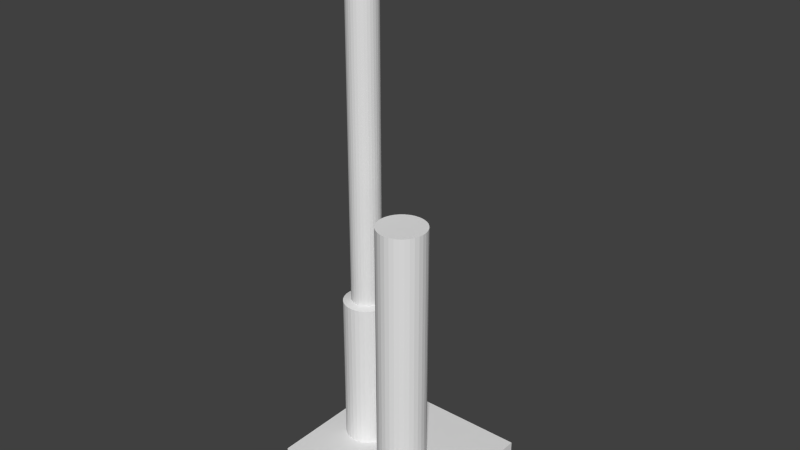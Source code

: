 # Source: laser.blend  (saved by Blender 2.65.0; exported with 4.5.12 LTS)
import bpy
from mathutils import Matrix  # noqa: F401  (used for matrix-valued properties, if any)

bpy.ops.wm.read_factory_settings(use_empty=True)
scene = bpy.context.scene
scene.name = 'Scene'

# ---- collections
col_collection_1 = bpy.data.collections.new('Collection 1'); scene.collection.children.link(col_collection_1)

# ---- world
world_world = bpy.data.worlds.new('World'); scene.world = world_world
world_world.color = (0.05088, 0.05088, 0.05088)
world_world.use_sun_shadow = False
world_world.sun_shadow_jitter_overblur = 0.0
world_world.cycles.sampling_method = 'MANUAL'
world_world.cycles.sample_map_resolution = 256

# ---- meshes
me_laser = bpy.data.meshes.new('laser')
me_laser.from_pydata([(-0.2221, -0.2149, -0.7074), (0.3315, -0.2149, -0.7074), (0.3315, -0.2149, -0.5791), (-0.2221, -0.2149, -0.5791), (-0.2221, 0.2851, -0.7074), (0.3315, 0.2851, -0.7074), (0.3315, 0.2851, -0.5791), (-0.2221, 0.2851, -0.5791), (0.07028, -0.07201, -0.5791), (-0.03097, -0.01663, -0.5791), (-0.04252, -0.02611, -0.5791), (0.0716, -0.08543, -0.5791), (0.1898, -0.1374, -0.5791), (0.1793, -0.143, -0.5791), (0.0761, -0.1003, -0.5791), (0.1645, -0.1475, -0.5791), (0.0834, -0.1139, -0.5791), (0.1491, -0.149, -0.5791), (0.1337, -0.1475, -0.5791), (0.1189, -0.143, -0.5791), (0.1052, -0.1357, -0.5791), (0.09322, -0.1259, -0.5791), (0.2148, -0.1139, -0.5791), (0.2074, -0.1229, -0.5791), (-0.00863, 0.03729, -0.5791), (0.08156, -0.02958, -0.5791), (0.0834, -0.02613, -0.5791), (0.09322, -0.01416, -0.5791), (0.2221, -0.1003, -0.5791), (0.1052, -0.004333, -0.5791), (0.1189, 0.002967, -0.5791), (0.1337, 0.007463, -0.5791), (0.1491, 0.008981, -0.5791), (0.1645, 0.007463, -0.5791), (0.1793, 0.002967, -0.5791), (0.193, -0.004334, -0.5791), (0.2049, -0.01416, -0.5791), (0.2148, -0.02613, -0.5791), (0.2266, -0.08543, -0.5791), (0.2221, -0.03979, -0.5791), (0.2266, -0.05461, -0.5791), (0.2281, -0.07002, -0.5791), (-0.1597, 0.02242, -0.5791), (-0.0557, -0.03316, -0.5791), (-0.07001, -0.0375, -0.5791), (0.1999, -0.13, -0.5791), (0.193, -0.1357, -0.5791), (0.07344, -0.04854, -0.5791), (-0.01444, 0.008112, -0.5791), (-0.02148, -0.005072, -0.5791), (0.0716, -0.05461, -0.5791), (0.07008, -0.07002, -0.5791), (-0.03097, -0.01663, -0.06821), (-0.04252, -0.02611, -0.06821), (0.2049, -0.1259, -0.5791), (-0.01443, 0.06648, -0.5791), (-0.0101, 0.05217, -0.5791), (-0.0101, 0.02242, -0.5791), (0.0761, -0.03979, -0.5791), (-0.03097, 0.09122, -0.5791), (-0.04252, 0.1007, -0.5791), (-0.1611, 0.03729, -0.5791), (-0.1597, 0.05217, -0.5791), (-0.1483, -0.005072, -0.5791), (-0.1553, 0.008112, -0.5791), (-0.08489, -0.03896, -0.5791), (-0.09976, -0.0375, -0.5791), (-0.0557, -0.03316, -0.06821), (-0.07001, -0.0375, -0.06821), (-0.01444, 0.008112, -0.06821), (-0.02148, -0.005072, -0.06821), (-0.05712, -0.00427, -0.06211), (-0.04954, 0.001947, -0.06211), (-0.01444, 0.06648, -0.06821), (-0.0101, 0.05217, -0.06821), (-0.00863, 0.03729, -0.06821), (-0.02148, 0.07966, -0.5791), (-0.0101, 0.02242, -0.06821), (-0.04252, 0.1007, -0.06821), (-0.03097, 0.09122, -0.06821), (-0.07001, 0.1121, -0.5791), (-0.0557, 0.1077, -0.5791), (-0.1553, 0.06648, -0.5791), (-0.1483, 0.07966, -0.5791), (-0.1597, 0.02242, -0.06821), (-0.1611, 0.03729, -0.06821), (-0.1597, 0.05217, -0.06821), (-0.1273, -0.02611, -0.5791), (-0.1388, -0.01663, -0.5791), (-0.1483, -0.005072, -0.06821), (-0.1553, 0.008112, -0.06821), (-0.1141, -0.03316, -0.5791), (-0.08489, -0.03896, -0.06821), (-0.09976, -0.0375, -0.06821), (-0.06576, -0.008889, -0.06211), (-0.07513, -0.01173, -0.06211), (-0.0387, 0.01816, -0.06211), (-0.04332, 0.009522, -0.06211), (-0.05712, -0.00427, 1.198), (-0.04954, 0.001947, 1.198), (-0.02148, 0.07966, -0.06821), (-0.03586, 0.04705, -0.06211), (-0.0387, 0.05642, -0.06211), (-0.0349, 0.03729, -0.06211), (-0.03586, 0.02754, -0.06211), (-0.0557, 0.1077, -0.06821), (-0.04954, 0.07264, -0.06211), (-0.05711, 0.07886, -0.06211), (-0.07001, 0.1121, -0.06821), (-0.09976, 0.1121, -0.5791), (-0.08489, 0.1136, -0.5791), (-0.1388, 0.09122, -0.5791), (-0.1273, 0.1007, -0.5791), (-0.1553, 0.06648, -0.06821), (-0.1483, 0.07966, -0.06821), (-0.1349, 0.03729, -0.06211), (-0.1339, 0.02754, -0.06211), (-0.1339, 0.04705, -0.06211), (-0.1273, -0.02611, -0.06821), (-0.1388, -0.01663, -0.06821), (-0.1265, 0.009522, -0.06211), (-0.1311, 0.01816, -0.06211), (-0.1141, -0.03316, -0.06821), (-0.08489, -0.01269, -0.06211), (-0.09464, -0.01173, -0.06211), (-0.06576, -0.008889, 1.198), (-0.07514, -0.01173, 1.198), (-0.0387, 0.01816, 1.198), (-0.04332, 0.009522, 1.198), (-0.08489, 0.03729, 1.198), (-0.04332, 0.06507, -0.06211), (-0.03586, 0.04705, 1.198), (-0.0387, 0.05642, 1.198), (-0.0349, 0.03729, 1.198), (-0.03586, 0.02754, 1.198), (-0.06576, 0.08348, -0.06211), (-0.04954, 0.07264, 1.198), (-0.05712, 0.07886, 1.198), (-0.08489, 0.1136, -0.06821), (-0.07513, 0.08632, -0.06211), (-0.1141, 0.1077, -0.5791), (-0.09976, 0.1121, -0.06821), (-0.1388, 0.09122, -0.06821), (-0.1273, 0.1007, -0.06821), (-0.1311, 0.05642, -0.06211), (-0.1265, 0.06507, -0.06211), (-0.1339, 0.02754, 1.198), (-0.1349, 0.03729, 1.198), (-0.1339, 0.04705, 1.198), (-0.1127, -0.00427, -0.06211), (-0.1202, 0.001947, -0.06211), (-0.1265, 0.009522, 1.198), (-0.1311, 0.01816, 1.198), (-0.104, -0.008889, -0.06211), (-0.08489, -0.01269, 1.198), (-0.09464, -0.01173, 1.198), (-0.04332, 0.06507, 1.198), (-0.06576, 0.08348, 1.198), (-0.08489, 0.08728, -0.06211), (-0.07514, 0.08632, 1.198), (-0.1141, 0.1077, -0.06821), (-0.09464, 0.08632, -0.06211), (-0.1202, 0.07264, -0.06211), (-0.1127, 0.07886, -0.06211), (-0.1311, 0.05642, 1.198), (-0.1265, 0.06507, 1.198), (-0.1202, 0.001947, 1.198), (-0.1127, -0.00427, 1.198), (-0.104, -0.008889, 1.198), (-0.08489, 0.08728, 1.198), (-0.104, 0.08348, -0.06211), (-0.09464, 0.08632, 1.198), (-0.1202, 0.07264, 1.198), (-0.1127, 0.07886, 1.198), (-0.104, 0.08348, 1.198), (0.1491, -0.07002, 0.3124), (0.1491, 0.008981, 0.3124), (0.1337, 0.007463, 0.3124), (0.1189, 0.002967, 0.3124), (0.1645, 0.007463, 0.3124), (0.1052, -0.004333, 0.3124), (0.1793, 0.002967, 0.3124), (0.09322, -0.01416, 0.3124), (0.193, -0.004333, 0.3124), (0.0834, -0.02613, 0.3124), (0.2049, -0.01416, 0.3124), (0.0761, -0.03979, 0.3124), (0.2148, -0.02613, 0.3124), (0.0716, -0.05461, 0.3124), (0.2221, -0.03979, 0.3124), (0.07008, -0.07002, 0.3124), (0.2266, -0.05461, 0.3124), (0.0716, -0.08543, 0.3124), (0.2281, -0.07002, 0.3124), (0.0761, -0.1003, 0.3124), (0.2266, -0.08543, 0.3124), (0.0834, -0.1139, 0.3124), (0.2221, -0.1003, 0.3124), (0.09322, -0.1259, 0.3124), (0.2148, -0.1139, 0.3124), (0.1052, -0.1357, 0.3124), (0.2049, -0.1259, 0.3124), (0.1189, -0.143, 0.3124), (0.193, -0.1357, 0.3124), (0.1337, -0.1475, 0.3124), (0.1793, -0.143, 0.3124), (0.1491, -0.149, 0.3124), (0.1645, -0.1475, 0.3124)], [], [(0, 1, 2), (0, 2, 3), (0, 3, 7, 4), (1, 0, 4, 5), (5, 6, 2, 1), (81, 60, 7, 80), (7, 109, 110, 80), (7, 112, 140, 109), (7, 83, 111, 112), (7, 62, 82, 83), (7, 42, 61, 62), (59, 6, 7, 60), (76, 55, 6, 59), (3, 63, 64, 42), (3, 87, 88, 63), (3, 66, 91, 87), (3, 44, 65, 66), (3, 10, 43, 44), (3, 21, 16, 14), (3, 18, 19, 20), (3, 15, 17, 18), (3, 20, 21), (3, 2, 15), (2, 12, 13, 15), (11, 10, 3, 14), (8, 9, 10, 11), (7, 3, 42), (49, 51, 50, 47), (49, 9, 8, 51), (47, 48, 49), (2, 45, 46, 12), (57, 48, 47, 58), (25, 24, 57, 58), (2, 23, 54, 45), (56, 24, 6, 55), (2, 41, 38, 28), (2, 37, 39, 40), (2, 40, 41), (2, 6, 37), (6, 35, 36, 37), (6, 33, 34, 35), (6, 31, 32, 33), (6, 29, 30, 31), (6, 26, 27, 29), (22, 23, 2, 28), (24, 25, 26, 6), (6, 5, 4), (7, 6, 4), (129, 169, 171), (129, 171, 174), (129, 174, 173), (129, 173, 172), (129, 172, 165), (129, 165, 164), (129, 164, 148), (129, 148, 147), (129, 147, 146), (129, 146, 152), (129, 152, 151), (129, 151, 166), (129, 166, 167), (129, 167, 168), (129, 168, 155), (129, 155, 154), (129, 154, 126), (129, 126, 125), (129, 125, 98), (129, 98, 99), (129, 99, 128), (129, 128, 127), (129, 127, 134), (129, 134, 133), (129, 133, 131), (129, 131, 132), (129, 132, 156), (129, 156, 136), (129, 136, 137), (129, 137, 157), (129, 157, 159), (159, 169, 129), (161, 171, 169, 158), (170, 174, 171, 161), (163, 173, 174, 170), (162, 172, 173, 163), (145, 165, 172, 162), (165, 145, 144, 164), (144, 117, 148, 164), (117, 115, 147, 148), (115, 116, 146, 147), (116, 121, 152, 146), (120, 151, 152, 121), (120, 150, 166, 151), (149, 167, 166, 150), (153, 168, 167, 149), (124, 155, 168, 153), (123, 154, 155, 124), (95, 126, 154, 123), (126, 95, 94, 125), (125, 94, 71, 98), (98, 71, 72, 99), (99, 72, 97, 128), (128, 97, 96, 127), (127, 96, 104, 134), (134, 104, 103, 133), (133, 103, 101, 131), (131, 101, 102, 132), (132, 102, 130, 156), (156, 130, 106, 136), (136, 106, 107, 137), (137, 107, 135, 157), (157, 135, 139, 159), (158, 169, 159, 139), (158, 138, 141, 161), (141, 138, 110, 109), (161, 141, 160, 170), (160, 141, 109, 140), (170, 160, 143, 163), (143, 160, 140, 112), (163, 143, 142, 162), (143, 112, 111, 142), (162, 142, 114, 145), (114, 142, 111, 83), (145, 114, 113, 144), (113, 114, 83, 82), (144, 113, 86, 117), (86, 113, 82, 62), (86, 85, 115, 117), (85, 86, 62, 61), (115, 85, 84, 116), (84, 85, 61, 42), (116, 84, 90, 121), (90, 84, 42, 64), (90, 89, 120, 121), (89, 90, 64, 63), (89, 119, 150, 120), (119, 89, 63, 88), (119, 118, 149, 150), (119, 88, 87, 118), (118, 122, 153, 149), (118, 87, 91, 122), (122, 93, 124, 153), (122, 91, 66, 93), (93, 92, 123, 124), (93, 66, 65, 92), (92, 68, 95, 123), (92, 65, 44, 68), (68, 67, 94, 95), (68, 44, 43, 67), (67, 53, 71, 94), (67, 43, 10, 53), (71, 53, 52, 72), (53, 10, 9, 52), (52, 70, 97, 72), (49, 70, 52, 9), (70, 69, 96, 97), (48, 69, 70, 49), (96, 69, 77, 104), (57, 77, 69, 48), (77, 75, 103, 104), (24, 75, 77, 57), (103, 75, 74, 101), (56, 74, 75, 24), (101, 74, 73, 102), (55, 73, 74, 56), (102, 73, 100, 130), (76, 100, 73, 55), (130, 100, 79, 106), (59, 79, 100, 76), (106, 79, 78, 107), (79, 59, 60, 78), (107, 78, 105, 135), (78, 60, 81, 105), (135, 105, 108, 139), (105, 81, 80, 108), (138, 108, 80, 110), (138, 158, 139, 108), (175, 176, 177), (175, 177, 178), (175, 178, 180), (175, 180, 182), (175, 182, 184), (175, 184, 186), (175, 186, 188), (175, 188, 190), (175, 190, 192), (175, 192, 194), (175, 194, 196), (175, 196, 198), (175, 198, 200), (175, 200, 202), (175, 202, 204), (175, 204, 206), (175, 206, 207), (175, 207, 205), (175, 205, 203), (175, 203, 201), (175, 201, 199), (175, 199, 197), (175, 197, 195), (175, 195, 193), (175, 193, 191), (175, 191, 189), (175, 189, 187), (175, 187, 185), (175, 185, 183), (175, 183, 181), (175, 181, 179), (179, 176, 175), (177, 176, 32, 31), (178, 177, 31, 30), (180, 178, 30, 29), (182, 180, 29, 27), (184, 182, 27, 26), (26, 25, 186, 184), (25, 58, 186), (47, 50, 188, 58), (188, 186, 58), (190, 188, 50, 51), (51, 8, 192, 190), (8, 11, 192), (194, 192, 11, 14), (196, 194, 14, 16), (21, 198, 196, 16), (200, 198, 21, 20), (202, 200, 20, 19), (18, 204, 202, 19), (17, 206, 204, 18), (15, 207, 206, 17), (13, 205, 207, 15), (205, 12, 46, 203), (205, 13, 12), (203, 45, 54, 201), (203, 46, 45), (201, 54, 23, 22), (22, 199, 201), (28, 197, 199, 22), (38, 195, 197, 28), (41, 193, 195, 38), (40, 191, 193, 41), (39, 189, 191, 40), (37, 187, 189, 39), (36, 185, 187, 37), (35, 183, 185, 36), (34, 181, 183, 35), (33, 179, 181, 34), (32, 176, 179, 33)])
me_laser.use_remesh_preserve_volume = False
me_laser.use_remesh_preserve_attributes = False
me_laser.use_mirror_vertex_groups = False
me_laser.update()

# ---- objects
ob_laser = bpy.data.objects.new('laser', me_laser)

# ---- transforms, parenting, visibility, modifiers, constraints
ob_laser.location = (0.0, 0.0, 0.0)
ob_laser.lineart.crease_threshold = 0.0

# ---- collection membership
col_collection_1.objects.link(ob_laser)

# ---- scene / render settings (as saved in the file)
scene.frame_start = 1; scene.frame_end = 250; scene.frame_set(1)
scene.render.engine = 'BLENDER_EEVEE_NEXT'
scene.render.image_settings.color_mode = 'RGB'
scene.render.image_settings.compression = 90
scene.render.resolution_percentage = 50
scene.render.dither_intensity = 0.0
scene.render.bake_margin = 2
scene.render.bake_bias = 0.0
scene.cycles.use_denoising = False
scene.cycles.samples = 10
scene.cycles.sampling_pattern = 'TABULATED_SOBOL'
scene.cycles.light_sampling_threshold = 0.0
scene.cycles.use_adaptive_sampling = False
scene.cycles.use_light_tree = False
scene.cycles.blur_glossy = 0.0
scene.cycles.volume_bounces = 1
scene.cycles.pixel_filter_type = 'GAUSSIAN'
scene.cycles.sample_clamp_indirect = 0.0
scene.view_settings.view_transform = 'Standard'
bpy.context.view_layer.update()

# ---- added for rendering (the .blend has no active camera and no usable light): camera, sun
cam_auto = bpy.data.cameras.new('AutoCamera')
cam_auto.lens = 50.0
cam_auto.sensor_width = 36.0
cam_auto.clip_end = 1000.0
ob_auto_camera = bpy.data.objects.new('AutoCamera', cam_auto)
scene.collection.objects.link(ob_auto_camera)
ob_auto_camera.location = (1.94816, -2.23706, 1.76025)
ob_auto_camera.rotation_euler = (1.09748, -7.21219e-08, 0.694738)
scene.camera = ob_auto_camera
light_auto_sun = bpy.data.lights.new('AutoSun', 'SUN')
light_auto_sun.energy = 3.0
light_auto_sun.angle = 0.0523599
ob_auto_sun = bpy.data.objects.new('AutoSun', light_auto_sun)
scene.collection.objects.link(ob_auto_sun)
ob_auto_sun.rotation_euler = (0.872665, 0.174533, 0.523599)
bpy.context.view_layer.update()
